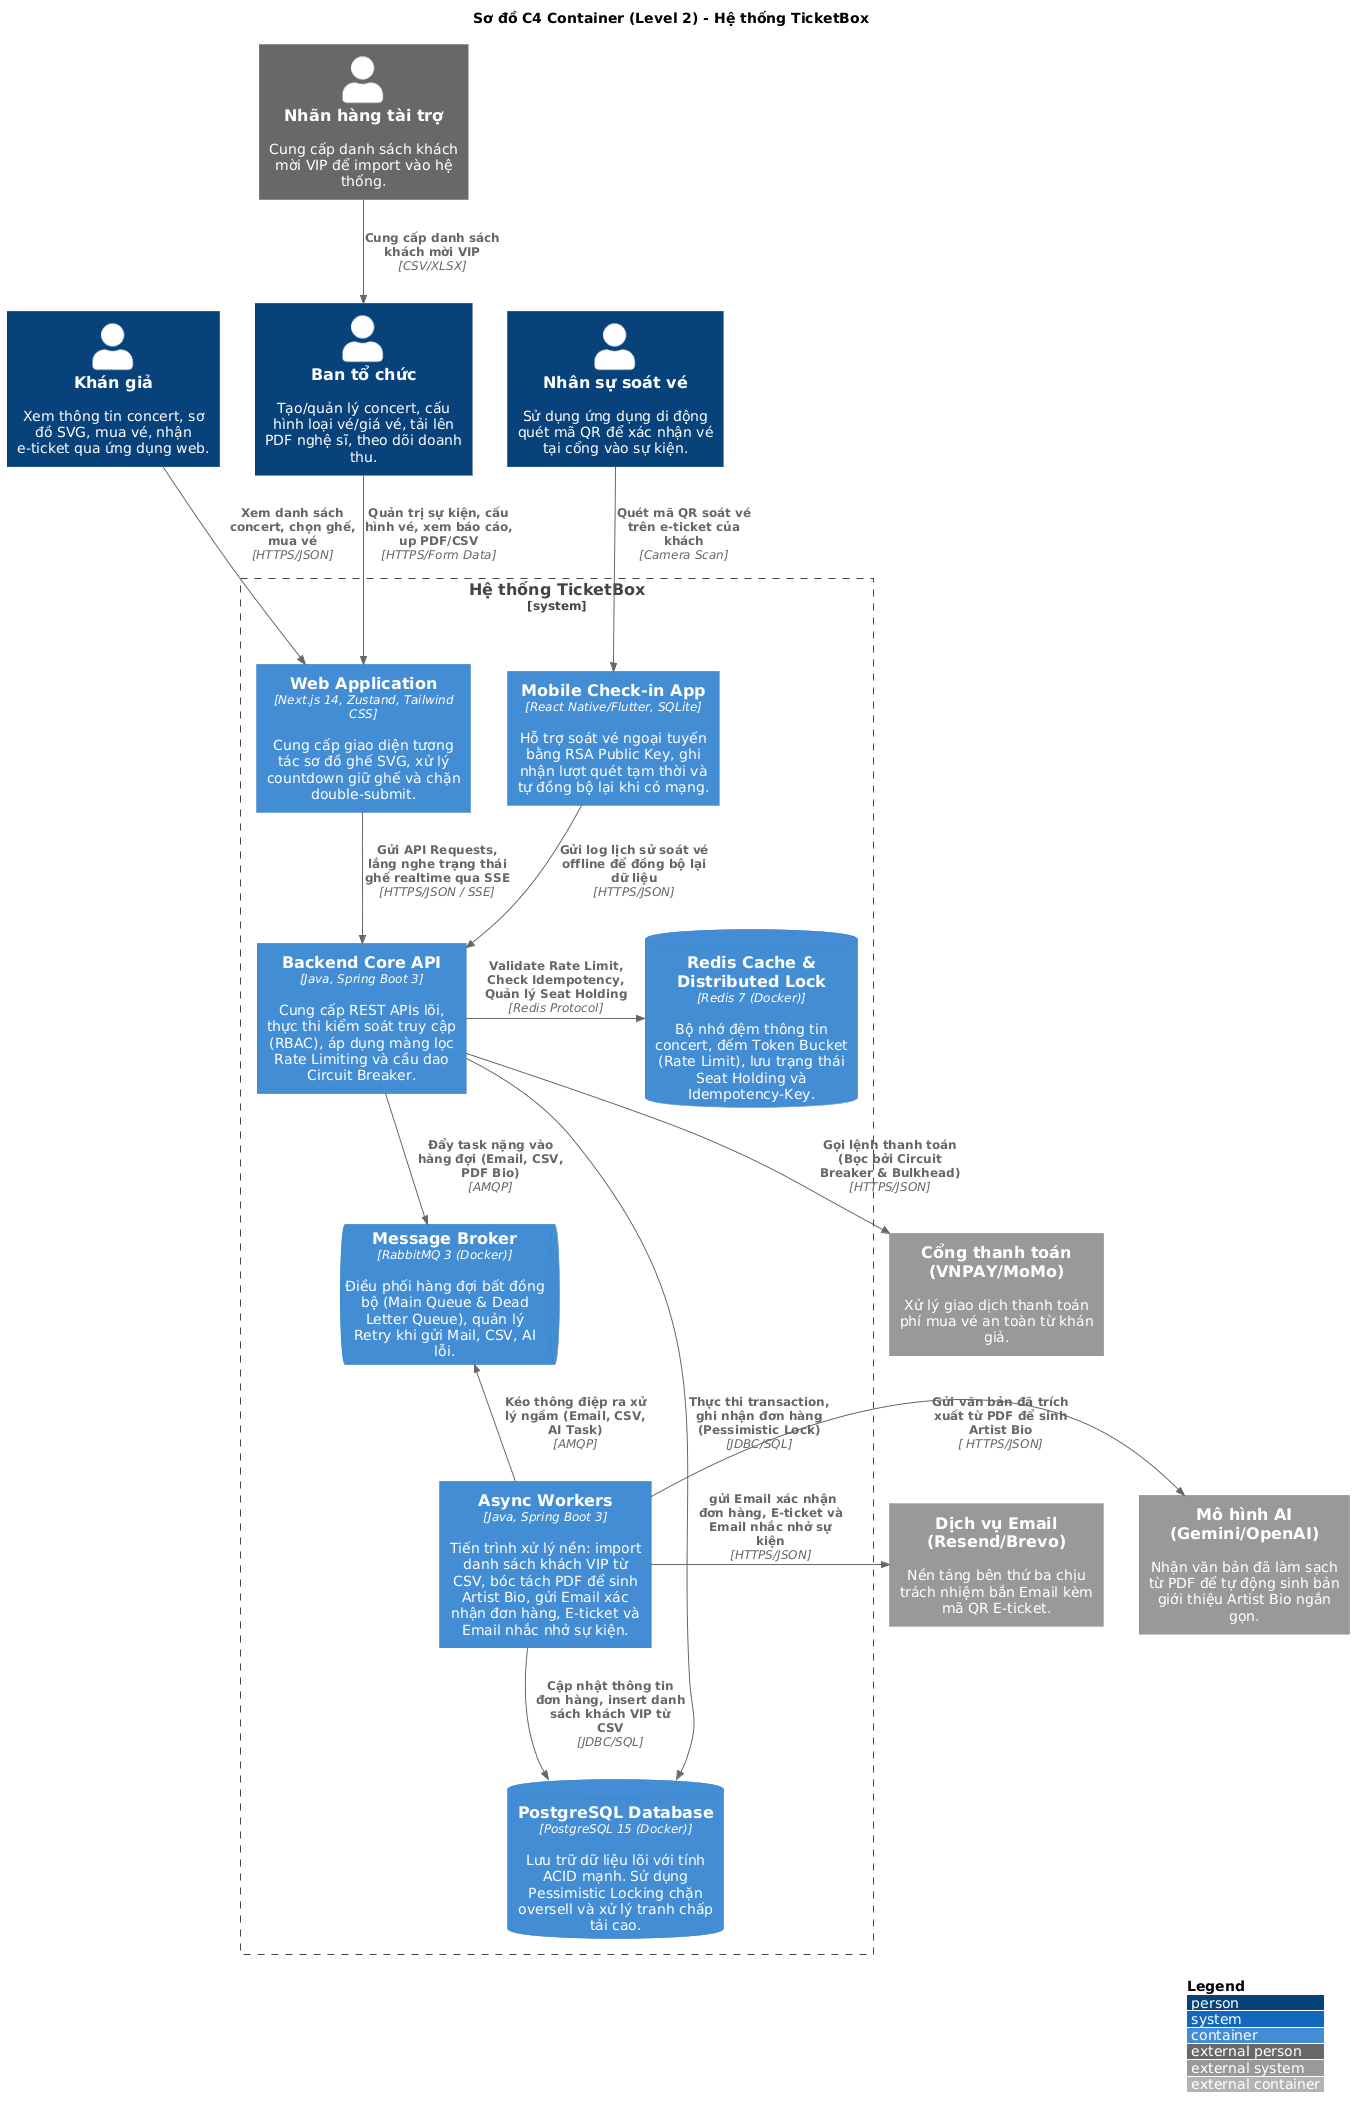

The diagram above was rendered by PlantUML. Its source (embedded in the PNG):
@startuml
!include https://raw.githubusercontent.com/plantuml-stdlib/C4-PlantUML/master/C4_Container.puml

LAYOUT_WITH_LEGEND()
!define FONTAWESOME https://raw.githubusercontent.com/tupadr3/plantuml-icon-font-sprites/master/font-awesome-5
!include FONTAWESOME/users.puml
!include FONTAWESOME/user_tie.puml
!include FONTAWESOME/mobile_alt.puml

title Sơ đồ C4 Container (Level 2) - Hệ thống TicketBox

'--- ACTORS ---
Person(audience, "Khán giả", "Xem thông tin concert, sơ đồ SVG, mua vé, nhận e-ticket qua ứng dụng web.")
Person(organizer, "Ban tổ chức", "Tạo/quản lý concert, cấu hình loại vé/giá vé, tải lên PDF nghệ sĩ, theo dõi doanh thu.")
Person(checker, "Nhân sự soát vé", "Sử dụng ứng dụng di động quét mã QR để xác nhận vé tại cổng vào sự kiện.")

'--- EXTERNAL SYSTEMS ---
System_Ext(payment_gw, "Cổng thanh toán (VNPAY/MoMo)", "Xử lý giao dịch thanh toán phí mua vé an toàn từ khán giả.")
System_Ext(email_api, "Dịch vụ Email (Resend/Brevo)", "Nền tảng bên thứ ba chịu trách nhiệm bắn Email kèm mã QR E-ticket.")
System_Ext(ai_api, "Mô hình AI (Gemini/OpenAI)", "Nhận văn bản đã làm sạch từ PDF để tự động sinh bản giới thiệu Artist Bio ngắn gọn.")
Person_Ext(sponsor, "Nhãn hàng tài trợ", "Cung cấp danh sách khách mời VIP để import vào hệ thống.")
'--- TICKETBOX SYSTEM BOUNDARY ---

System_Boundary(ticketbox, "Hệ thống TicketBox") {
    
    ' Frontend Containers
    Container(web_app, "Web Application", "Next.js 14, Zustand, Tailwind CSS", "Cung cấp giao diện tương tác sơ đồ ghế SVG, xử lý countdown giữ ghế và chặn double-submit.")
    Container(mobile_app, "Mobile Check-in App", "React Native/Flutter, SQLite", "Hỗ trợ soát vé ngoại tuyến bằng RSA Public Key, ghi nhận lượt quét tạm thời và tự đồng bộ lại khi có mạng.")

    ' Message Broker
    ContainerQueue(rabbitmq, "Message Broker", "RabbitMQ 3 (Docker)", "Điều phối hàng đợi bất đồng bộ (Main Queue & Dead Letter Queue), quản lý Retry khi gửi Mail, CSV, AI lỗi.")

    ' Data Storage Containers
    ContainerDb(postgres, "PostgreSQL Database", "PostgreSQL 15 (Docker)", "Lưu trữ dữ liệu lõi với tính ACID mạnh. Sử dụng Pessimistic Locking chặn oversell và xử lý tranh chấp tải cao.")
    ContainerDb(redis, "Redis Cache & Distributed Lock", "Redis 7 (Docker)", "Bộ nhớ đệm thông tin concert, đếm Token Bucket (Rate Limit), lưu trạng thái Seat Holding và Idempotency-Key.")

    ' Backend Logic Containers
    Container(backend_api, "Backend Core API", "Java, Spring Boot 3", "Cung cấp REST APIs lõi, thực thi kiểm soát truy cập (RBAC), áp dụng màng lọc Rate Limiting và cầu dao Circuit Breaker.")
    Container(async_worker, "Async Workers", "Java, Spring Boot 3", "Tiến trình xử lý nền: import danh sách khách VIP từ CSV, bóc tách PDF để sinh Artist Bio, gửi Email xác nhận đơn hàng, E-ticket và Email nhắc nhở sự kiện.")
}

'--- RELATIONSHIPS & DATA FLOW ---
Rel(audience, web_app, "Xem danh sách concert, chọn ghế, mua vé", "HTTPS/JSON")
Rel(organizer, web_app, "Quản trị sự kiện, cấu hình vé, xem báo cáo, up PDF/CSV", "HTTPS/Form Data")
Rel(checker, mobile_app, "Quét mã QR soát vé trên e-ticket của khách", "Camera Scan")

Rel(web_app, backend_api, "Gửi API Requests, lắng nghe trạng thái ghế realtime qua SSE", "HTTPS/JSON / SSE")
Rel(mobile_app, backend_api, "Gửi log lịch sử soát vé offline để đồng bộ lại dữ liệu", "HTTPS/JSON")

Rel_R(backend_api, redis, "Validate Rate Limit, Check Idempotency, Quản lý Seat Holding", "Redis Protocol")
Rel_D(backend_api, postgres, "Thực thi transaction, ghi nhận đơn hàng (Pessimistic Lock)", "JDBC/SQL")
Rel_D(backend_api, rabbitmq, "Đẩy task nặng vào hàng đợi (Email, CSV, PDF Bio)", "AMQP")
Rel(backend_api, payment_gw, "Gọi lệnh thanh toán (Bọc bởi Circuit Breaker & Bulkhead)", "HTTPS/JSON")

Rel_U(async_worker, rabbitmq, "Kéo thông điệp ra xử lý ngầm (Email, CSV, AI Task)", "AMQP")
Rel(async_worker, postgres, "Cập nhật thông tin đơn hàng, insert danh sách khách VIP từ CSV", "JDBC/SQL")
Rel_R(async_worker, email_api, " gửi Email xác nhận đơn hàng, E-ticket và Email nhắc nhở sự kiện ", "HTTPS/JSON")
Rel_R(async_worker, ai_api, "Gửi văn bản đã trích xuất từ PDF để sinh Artist Bio"," HTTPS/JSON")
Rel(sponsor, organizer, "Cung cấp danh sách khách mời VIP", "CSV/XLSX")
@enduml